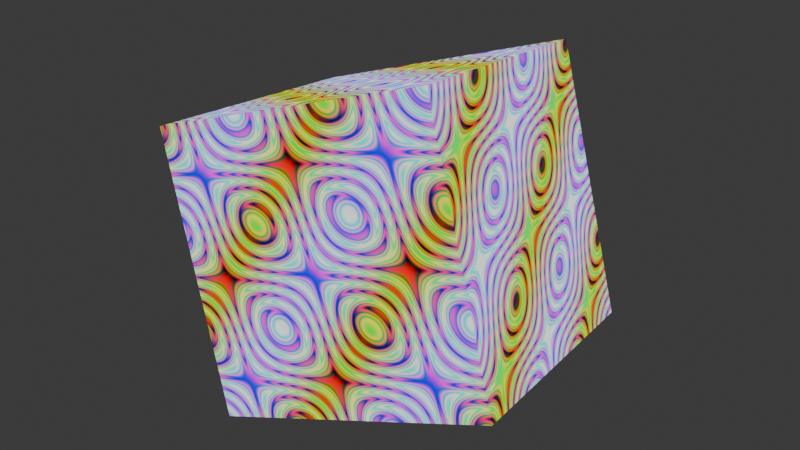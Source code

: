 # Source: ani.blend  (saved by Blender 5.0.118; exported with 4.5.12 LTS)
import bpy
from mathutils import Matrix  # noqa: F401  (used for matrix-valued properties, if any)

bpy.ops.wm.read_factory_settings(use_empty=True)
scene = bpy.context.scene
scene.name = 'Scene'

# ---- collections
col_collection = bpy.data.collections.new('Collection'); scene.collection.children.link(col_collection)

# ---- materials (node trees are filled in below, after node groups)
mat_material_001 = bpy.data.materials.new('Material.001')

# ---- material node trees
mat_material_001.use_nodes = True; mat_material_001.node_tree.nodes.clear()
_N = mat_material_001.node_tree.nodes; _L = mat_material_001.node_tree.links
n0 = _N.new('ShaderNodeOutputMaterial'); n0.name = 'Material Output'; n0.location = (14, 159)
n1 = _N.new('ShaderNodeTexMagic'); n1.name = 'Magic Texture'; n1.location = (-346, 108)
n1.inputs[1].default_value = 1.8
n1.inputs[2].default_value = 7.72
n2 = _N.new('ShaderNodeEmission'); n2.name = 'Emission'; n2.location = (-172, 130)
_L.new(n2.outputs[0], n0.inputs[0])
_L.new(n1.outputs[0], n2.inputs[0])
n0.is_active_output = True

# ---- world
world_world = bpy.data.worlds.new('World'); scene.world = world_world
world_world.use_nodes = True; world_world.node_tree.nodes.clear()
_N = world_world.node_tree.nodes; _L = world_world.node_tree.links
n0 = _N.new('ShaderNodeOutputWorld'); n0.name = 'World Output'; n0.location = (200, 100)
n1 = _N.new('ShaderNodeBackground'); n1.name = 'Background'; n1.location = (-200, 100)
n1.inputs[0].default_value = (0.05088, 0.05088, 0.05088, 1.0)
_L.new(n1.outputs[0], n0.inputs[0])
n0.is_active_output = True
world_world.color = (0.05088, 0.05088, 0.05088)
world_world.sun_shadow_jitter_overblur = 0.0

# ---- meshes
me_cube_002 = bpy.data.meshes.new('Cube.002')
me_cube_002.from_pydata([(-1.0, -1.0, -1.0), (-1.0, -1.0, 1.0), (-1.0, 1.0, -1.0), (-1.0, 1.0, 1.0), (1.0, -1.0, -1.0), (1.0, -1.0, 1.0), (1.0, 1.0, -1.0), (1.0, 1.0, 1.0)], [], [(0, 1, 3, 2), (2, 3, 7, 6), (6, 7, 5, 4), (4, 5, 1, 0), (2, 6, 4, 0), (7, 3, 1, 5)])
_uv = me_cube_002.uv_layers.new(name='UVMap')
_uv.uv.foreach_set('vector', [0.375, 0.0, 0.625, 0.0, 0.625, 0.25, 0.375, 0.25, 0.375, 0.25, 0.625, 0.25, 0.625, 0.5, 0.375, 0.5, 0.375, 0.5, 0.625, 0.5, 0.625, 0.75, 0.375, 0.75, 0.375, 0.75, 0.625, 0.75, 0.625, 1.0, 0.375, 1.0, 0.125, 0.5, 0.375, 0.5, 0.375, 0.75, 0.125, 0.75, 0.625, 0.5, 0.875, 0.5, 0.875, 0.75, 0.625, 0.75])
me_cube_002.materials.append(mat_material_001)
me_cube_002.update()

# ---- objects
ob_cube = bpy.data.objects.new('Cube', me_cube_002)

# ---- transforms, parenting, visibility, modifiers, constraints
ob_cube.location = (7.874, 0.09297, 0.7069)
ob_cube.rotation_euler = (-0.1462, -0.3055, 0.2057)
ob_cube.scale = (1.147, 1.147, 1.147)

# ---- collection membership
col_collection.objects.link(ob_cube)

# ---- scene / render settings (as saved in the file)
scene.frame_start = 1; scene.frame_end = 250; scene.frame_set(32)
scene.render.engine = 'BLENDER_EEVEE_NEXT'
scene.render.bake_bias = 0.0
scene.render.bake_samples = 0
scene.cycles.sampling_pattern = 'TABULATED_SOBOL'
scene.eevee.use_volume_custom_range = False
bpy.context.view_layer.update()

# ---- added for rendering (the .blend has no active camera): camera
cam_auto = bpy.data.cameras.new('AutoCamera')
cam_auto.lens = 50.0
cam_auto.sensor_width = 36.0
cam_auto.clip_end = 1000.0
ob_auto_camera = bpy.data.objects.new('AutoCamera', cam_auto)
scene.collection.objects.link(ob_auto_camera)
ob_auto_camera.location = (12.8435, -5.87032, 4.68239)
ob_auto_camera.rotation_euler = (1.09748, -7.21219e-08, 0.694738)
scene.camera = ob_auto_camera
bpy.context.view_layer.update()

